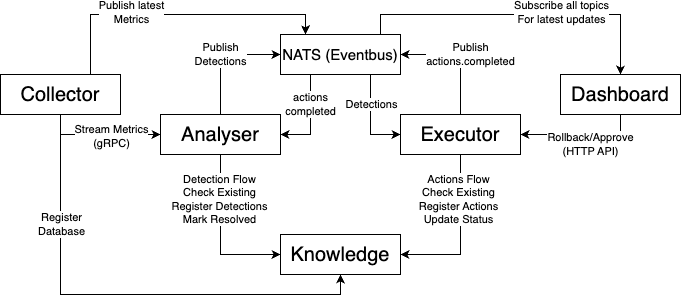

The diagram above was exported from draw.io. Its source (the exported page's mxGraphModel, read from the mxfile embedded in the PNG):
<mxGraphModel dx="1240" dy="595" grid="1" gridSize="10" guides="1" tooltips="1" connect="1" arrows="1" fold="1" page="1" pageScale="1" pageWidth="827" pageHeight="1169" math="0" shadow="0">
  <root>
    <mxCell id="WIyWlLk6GJQsqaUBKTNV-0" />
    <mxCell id="WIyWlLk6GJQsqaUBKTNV-1" parent="WIyWlLk6GJQsqaUBKTNV-0" />
    <mxCell id="PZAQIMuIByptTh0dg9z6-49" style="edgeStyle=orthogonalEdgeStyle;rounded=0;orthogonalLoop=1;jettySize=auto;html=1;exitX=0.5;exitY=1;exitDx=0;exitDy=0;entryX=0;entryY=0.5;entryDx=0;entryDy=0;" edge="1" parent="WIyWlLk6GJQsqaUBKTNV-1" source="PZAQIMuIByptTh0dg9z6-41" target="PZAQIMuIByptTh0dg9z6-45">
      <mxGeometry relative="1" as="geometry" />
    </mxCell>
    <mxCell id="PZAQIMuIByptTh0dg9z6-58" value="Stream Metrics&lt;div&gt;(gRPC)&lt;/div&gt;" style="edgeLabel;html=1;align=center;verticalAlign=middle;resizable=0;points=[];" vertex="1" connectable="0" parent="PZAQIMuIByptTh0dg9z6-49">
      <mxGeometry x="-0.0962" y="-2" relative="1" as="geometry">
        <mxPoint x="16" as="offset" />
      </mxGeometry>
    </mxCell>
    <mxCell id="PZAQIMuIByptTh0dg9z6-52" style="edgeStyle=orthogonalEdgeStyle;rounded=0;orthogonalLoop=1;jettySize=auto;html=1;exitX=0.5;exitY=1;exitDx=0;exitDy=0;entryX=0.5;entryY=1;entryDx=0;entryDy=0;" edge="1" parent="WIyWlLk6GJQsqaUBKTNV-1" source="PZAQIMuIByptTh0dg9z6-41" target="PZAQIMuIByptTh0dg9z6-42">
      <mxGeometry relative="1" as="geometry" />
    </mxCell>
    <mxCell id="PZAQIMuIByptTh0dg9z6-59" value="Register&lt;div&gt;Database&lt;/div&gt;" style="edgeLabel;html=1;align=center;verticalAlign=middle;resizable=0;points=[];" vertex="1" connectable="0" parent="PZAQIMuIByptTh0dg9z6-52">
      <mxGeometry x="-0.1779" y="-1" relative="1" as="geometry">
        <mxPoint x="-17" y="-71" as="offset" />
      </mxGeometry>
    </mxCell>
    <mxCell id="PZAQIMuIByptTh0dg9z6-41" value="&lt;font style=&quot;font-size: 20px;&quot;&gt;Collector&lt;/font&gt;" style="rounded=0;whiteSpace=wrap;html=1;" vertex="1" parent="WIyWlLk6GJQsqaUBKTNV-1">
      <mxGeometry x="80" y="280" width="120" height="40" as="geometry" />
    </mxCell>
    <mxCell id="PZAQIMuIByptTh0dg9z6-42" value="&lt;span style=&quot;font-size: 20px;&quot;&gt;Knowledge&lt;/span&gt;" style="rounded=0;whiteSpace=wrap;html=1;" vertex="1" parent="WIyWlLk6GJQsqaUBKTNV-1">
      <mxGeometry x="360" y="440" width="120" height="40" as="geometry" />
    </mxCell>
    <mxCell id="PZAQIMuIByptTh0dg9z6-69" style="edgeStyle=orthogonalEdgeStyle;rounded=0;orthogonalLoop=1;jettySize=auto;html=1;exitX=0.5;exitY=1;exitDx=0;exitDy=0;entryX=1;entryY=0.5;entryDx=0;entryDy=0;" edge="1" parent="WIyWlLk6GJQsqaUBKTNV-1" source="PZAQIMuIByptTh0dg9z6-43" target="PZAQIMuIByptTh0dg9z6-44">
      <mxGeometry relative="1" as="geometry" />
    </mxCell>
    <mxCell id="PZAQIMuIByptTh0dg9z6-70" value="Rollback/Approve&lt;div&gt;(HTTP API)&lt;/div&gt;" style="edgeLabel;html=1;align=center;verticalAlign=middle;resizable=0;points=[];" vertex="1" connectable="0" parent="PZAQIMuIByptTh0dg9z6-69">
      <mxGeometry x="0.1597" y="-2" relative="1" as="geometry">
        <mxPoint x="19" y="12" as="offset" />
      </mxGeometry>
    </mxCell>
    <mxCell id="PZAQIMuIByptTh0dg9z6-43" value="&lt;font style=&quot;font-size: 20px;&quot;&gt;Dashboard&lt;/font&gt;" style="rounded=0;whiteSpace=wrap;html=1;" vertex="1" parent="WIyWlLk6GJQsqaUBKTNV-1">
      <mxGeometry x="640" y="280" width="120" height="40" as="geometry" />
    </mxCell>
    <mxCell id="PZAQIMuIByptTh0dg9z6-51" style="edgeStyle=orthogonalEdgeStyle;rounded=0;orthogonalLoop=1;jettySize=auto;html=1;exitX=0.5;exitY=1;exitDx=0;exitDy=0;entryX=1;entryY=0.5;entryDx=0;entryDy=0;" edge="1" parent="WIyWlLk6GJQsqaUBKTNV-1" source="PZAQIMuIByptTh0dg9z6-44" target="PZAQIMuIByptTh0dg9z6-42">
      <mxGeometry relative="1" as="geometry" />
    </mxCell>
    <mxCell id="PZAQIMuIByptTh0dg9z6-61" value="Actions Flow&lt;div&gt;Check Existing&lt;/div&gt;&lt;div&gt;Register Actions&lt;/div&gt;&lt;div&gt;Update Status&lt;/div&gt;" style="edgeLabel;html=1;align=center;verticalAlign=middle;resizable=0;points=[];" vertex="1" connectable="0" parent="PZAQIMuIByptTh0dg9z6-51">
      <mxGeometry x="-0.4442" y="-2" relative="1" as="geometry">
        <mxPoint as="offset" />
      </mxGeometry>
    </mxCell>
    <mxCell id="PZAQIMuIByptTh0dg9z6-55" style="edgeStyle=orthogonalEdgeStyle;rounded=0;orthogonalLoop=1;jettySize=auto;html=1;exitX=0.5;exitY=0;exitDx=0;exitDy=0;entryX=1;entryY=0.5;entryDx=0;entryDy=0;" edge="1" parent="WIyWlLk6GJQsqaUBKTNV-1" source="PZAQIMuIByptTh0dg9z6-44" target="PZAQIMuIByptTh0dg9z6-46">
      <mxGeometry relative="1" as="geometry" />
    </mxCell>
    <mxCell id="PZAQIMuIByptTh0dg9z6-65" value="Publish&lt;div&gt;actions.completed&lt;/div&gt;" style="edgeLabel;html=1;align=center;verticalAlign=middle;resizable=0;points=[];" vertex="1" connectable="0" parent="PZAQIMuIByptTh0dg9z6-55">
      <mxGeometry x="-0.1641" y="-1" relative="1" as="geometry">
        <mxPoint x="9" y="-10" as="offset" />
      </mxGeometry>
    </mxCell>
    <mxCell id="PZAQIMuIByptTh0dg9z6-44" value="&lt;font style=&quot;font-size: 20px;&quot;&gt;Executor&lt;/font&gt;" style="rounded=0;whiteSpace=wrap;html=1;" vertex="1" parent="WIyWlLk6GJQsqaUBKTNV-1">
      <mxGeometry x="480" y="320" width="120" height="40" as="geometry" />
    </mxCell>
    <mxCell id="PZAQIMuIByptTh0dg9z6-50" style="edgeStyle=orthogonalEdgeStyle;rounded=0;orthogonalLoop=1;jettySize=auto;html=1;exitX=0.5;exitY=1;exitDx=0;exitDy=0;entryX=0;entryY=0.5;entryDx=0;entryDy=0;" edge="1" parent="WIyWlLk6GJQsqaUBKTNV-1" source="PZAQIMuIByptTh0dg9z6-45" target="PZAQIMuIByptTh0dg9z6-42">
      <mxGeometry relative="1" as="geometry" />
    </mxCell>
    <mxCell id="PZAQIMuIByptTh0dg9z6-60" value="Detection Flow&lt;div&gt;Check Existing&lt;/div&gt;&lt;div&gt;Register Detections&lt;/div&gt;&lt;div&gt;Mark Resolved&lt;/div&gt;" style="edgeLabel;html=1;align=center;verticalAlign=middle;resizable=0;points=[];" vertex="1" connectable="0" parent="PZAQIMuIByptTh0dg9z6-50">
      <mxGeometry x="-0.4442" y="-1" relative="1" as="geometry">
        <mxPoint as="offset" />
      </mxGeometry>
    </mxCell>
    <mxCell id="PZAQIMuIByptTh0dg9z6-54" style="edgeStyle=orthogonalEdgeStyle;rounded=0;orthogonalLoop=1;jettySize=auto;html=1;exitX=0.5;exitY=0;exitDx=0;exitDy=0;entryX=0;entryY=0.5;entryDx=0;entryDy=0;" edge="1" parent="WIyWlLk6GJQsqaUBKTNV-1" source="PZAQIMuIByptTh0dg9z6-45" target="PZAQIMuIByptTh0dg9z6-46">
      <mxGeometry relative="1" as="geometry" />
    </mxCell>
    <mxCell id="PZAQIMuIByptTh0dg9z6-62" value="Publish&lt;div&gt;Detections&lt;/div&gt;" style="edgeLabel;html=1;align=center;verticalAlign=middle;resizable=0;points=[];" vertex="1" connectable="0" parent="PZAQIMuIByptTh0dg9z6-54">
      <mxGeometry x="-0.6128" y="1" relative="1" as="geometry">
        <mxPoint x="1" y="-37" as="offset" />
      </mxGeometry>
    </mxCell>
    <mxCell id="PZAQIMuIByptTh0dg9z6-45" value="&lt;font style=&quot;font-size: 20px;&quot;&gt;Analyser&lt;/font&gt;" style="rounded=0;whiteSpace=wrap;html=1;" vertex="1" parent="WIyWlLk6GJQsqaUBKTNV-1">
      <mxGeometry x="240" y="320" width="120" height="40" as="geometry" />
    </mxCell>
    <mxCell id="PZAQIMuIByptTh0dg9z6-53" style="edgeStyle=orthogonalEdgeStyle;rounded=0;orthogonalLoop=1;jettySize=auto;html=1;exitX=0.5;exitY=0;exitDx=0;exitDy=0;entryX=0.5;entryY=0;entryDx=0;entryDy=0;" edge="1" parent="WIyWlLk6GJQsqaUBKTNV-1" source="PZAQIMuIByptTh0dg9z6-46" target="PZAQIMuIByptTh0dg9z6-43">
      <mxGeometry relative="1" as="geometry">
        <Array as="points">
          <mxPoint x="460" y="240" />
          <mxPoint x="460" y="220" />
          <mxPoint x="700" y="220" />
        </Array>
      </mxGeometry>
    </mxCell>
    <mxCell id="PZAQIMuIByptTh0dg9z6-66" value="Subscribe all topics&lt;div&gt;For latest updates&lt;/div&gt;" style="edgeLabel;html=1;align=center;verticalAlign=middle;resizable=0;points=[];" vertex="1" connectable="0" parent="PZAQIMuIByptTh0dg9z6-53">
      <mxGeometry x="-0.0107" y="2" relative="1" as="geometry">
        <mxPoint x="62" as="offset" />
      </mxGeometry>
    </mxCell>
    <mxCell id="PZAQIMuIByptTh0dg9z6-56" style="edgeStyle=orthogonalEdgeStyle;rounded=0;orthogonalLoop=1;jettySize=auto;html=1;exitX=0.75;exitY=1;exitDx=0;exitDy=0;entryX=0;entryY=0.5;entryDx=0;entryDy=0;" edge="1" parent="WIyWlLk6GJQsqaUBKTNV-1" source="PZAQIMuIByptTh0dg9z6-46" target="PZAQIMuIByptTh0dg9z6-44">
      <mxGeometry relative="1" as="geometry" />
    </mxCell>
    <mxCell id="PZAQIMuIByptTh0dg9z6-64" value="&lt;div&gt;Detections&lt;/div&gt;" style="edgeLabel;html=1;align=center;verticalAlign=middle;resizable=0;points=[];" vertex="1" connectable="0" parent="PZAQIMuIByptTh0dg9z6-56">
      <mxGeometry x="-0.4393" y="1" relative="1" as="geometry">
        <mxPoint y="5" as="offset" />
      </mxGeometry>
    </mxCell>
    <mxCell id="PZAQIMuIByptTh0dg9z6-57" style="edgeStyle=orthogonalEdgeStyle;rounded=0;orthogonalLoop=1;jettySize=auto;html=1;exitX=0.25;exitY=1;exitDx=0;exitDy=0;entryX=1;entryY=0.5;entryDx=0;entryDy=0;" edge="1" parent="WIyWlLk6GJQsqaUBKTNV-1" source="PZAQIMuIByptTh0dg9z6-46" target="PZAQIMuIByptTh0dg9z6-45">
      <mxGeometry relative="1" as="geometry" />
    </mxCell>
    <mxCell id="PZAQIMuIByptTh0dg9z6-63" value="&lt;div&gt;actions&lt;/div&gt;&lt;div&gt;completed&lt;/div&gt;" style="edgeLabel;html=1;align=center;verticalAlign=middle;resizable=0;points=[];" vertex="1" connectable="0" parent="PZAQIMuIByptTh0dg9z6-57">
      <mxGeometry x="-0.4222" y="3" relative="1" as="geometry">
        <mxPoint x="-3" y="4" as="offset" />
      </mxGeometry>
    </mxCell>
    <mxCell id="PZAQIMuIByptTh0dg9z6-46" value="&lt;font style=&quot;font-size: 15px;&quot;&gt;NATS (Eventbus)&lt;/font&gt;" style="rounded=0;whiteSpace=wrap;html=1;" vertex="1" parent="WIyWlLk6GJQsqaUBKTNV-1">
      <mxGeometry x="360" y="240" width="120" height="40" as="geometry" />
    </mxCell>
    <mxCell id="PZAQIMuIByptTh0dg9z6-67" style="edgeStyle=orthogonalEdgeStyle;rounded=0;orthogonalLoop=1;jettySize=auto;html=1;exitX=0.75;exitY=0;exitDx=0;exitDy=0;entryX=0.208;entryY=-0.004;entryDx=0;entryDy=0;entryPerimeter=0;" edge="1" parent="WIyWlLk6GJQsqaUBKTNV-1" source="PZAQIMuIByptTh0dg9z6-41" target="PZAQIMuIByptTh0dg9z6-46">
      <mxGeometry relative="1" as="geometry" />
    </mxCell>
    <mxCell id="PZAQIMuIByptTh0dg9z6-68" value="Publish latest&lt;div&gt;Metrics&lt;/div&gt;" style="edgeLabel;html=1;align=center;verticalAlign=middle;resizable=0;points=[];" vertex="1" connectable="0" parent="PZAQIMuIByptTh0dg9z6-67">
      <mxGeometry x="0.1088" y="2" relative="1" as="geometry">
        <mxPoint x="-63" as="offset" />
      </mxGeometry>
    </mxCell>
  </root>
</mxGraphModel>